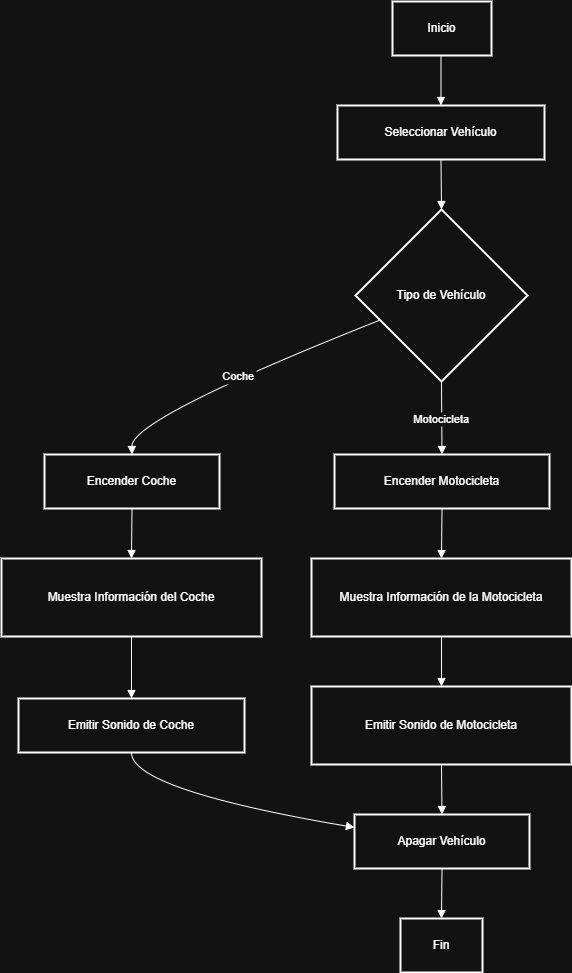

The diagram above was exported from draw.io. Its source (the exported page's mxGraphModel, read from the mxfile embedded in the PNG):
<mxGraphModel dx="2066" dy="1111" grid="1" gridSize="10" guides="1" tooltips="1" connect="1" arrows="1" fold="1" page="1" pageScale="1" pageWidth="827" pageHeight="1169" math="0" shadow="0">
  <root>
    <mxCell id="0" />
    <mxCell id="1" parent="0" />
    <mxCell id="2" value="Inicio" style="whiteSpace=wrap;strokeWidth=2;" parent="1" vertex="1">
      <mxGeometry x="399" y="8" width="99" height="54" as="geometry" />
    </mxCell>
    <mxCell id="3" value="Seleccionar Vehículo" style="whiteSpace=wrap;strokeWidth=2;" parent="1" vertex="1">
      <mxGeometry x="344" y="112" width="207" height="54" as="geometry" />
    </mxCell>
    <mxCell id="4" value="Tipo de Vehículo" style="rhombus;strokeWidth=2;whiteSpace=wrap;" parent="1" vertex="1">
      <mxGeometry x="362" y="216" width="172" height="172" as="geometry" />
    </mxCell>
    <mxCell id="5" value="Encender Coche" style="whiteSpace=wrap;strokeWidth=2;" parent="1" vertex="1">
      <mxGeometry x="51" y="461" width="175" height="54" as="geometry" />
    </mxCell>
    <mxCell id="6" value="Encender Motocicleta" style="whiteSpace=wrap;strokeWidth=2;" parent="1" vertex="1">
      <mxGeometry x="341" y="461" width="215" height="54" as="geometry" />
    </mxCell>
    <mxCell id="8" value="Muestra Información del Coche" style="whiteSpace=wrap;strokeWidth=2;" parent="1" vertex="1">
      <mxGeometry x="8" y="565" width="260" height="78" as="geometry" />
    </mxCell>
    <mxCell id="9" value="Muestra Información de la Motocicleta" style="whiteSpace=wrap;strokeWidth=2;" parent="1" vertex="1">
      <mxGeometry x="318" y="565" width="260" height="78" as="geometry" />
    </mxCell>
    <mxCell id="11" value="Emitir Sonido de Coche" style="whiteSpace=wrap;strokeWidth=2;" parent="1" vertex="1">
      <mxGeometry x="25" y="705" width="226" height="54" as="geometry" />
    </mxCell>
    <mxCell id="12" value="Emitir Sonido de Motocicleta" style="whiteSpace=wrap;strokeWidth=2;" parent="1" vertex="1">
      <mxGeometry x="318" y="693" width="260" height="78" as="geometry" />
    </mxCell>
    <mxCell id="14" value="Apagar Vehículo" style="whiteSpace=wrap;strokeWidth=2;" parent="1" vertex="1">
      <mxGeometry x="361" y="821" width="175" height="54" as="geometry" />
    </mxCell>
    <mxCell id="15" value="Fin" style="whiteSpace=wrap;strokeWidth=2;" parent="1" vertex="1">
      <mxGeometry x="407" y="925" width="82" height="54" as="geometry" />
    </mxCell>
    <mxCell id="16" value="" style="curved=1;startArrow=none;endArrow=block;exitX=0.49;exitY=1;entryX=0.5;entryY=0;" parent="1" source="2" target="3" edge="1">
      <mxGeometry relative="1" as="geometry">
        <Array as="points" />
      </mxGeometry>
    </mxCell>
    <mxCell id="17" value="" style="curved=1;startArrow=none;endArrow=block;exitX=0.5;exitY=1;entryX=0.5;entryY=0;" parent="1" source="3" target="4" edge="1">
      <mxGeometry relative="1" as="geometry">
        <Array as="points" />
      </mxGeometry>
    </mxCell>
    <mxCell id="18" value="Coche" style="curved=1;startArrow=none;endArrow=block;exitX=0;exitY=0.7;entryX=0.5;entryY=0.01;" parent="1" source="4" target="5" edge="1">
      <mxGeometry relative="1" as="geometry">
        <Array as="points">
          <mxPoint x="138" y="425" />
        </Array>
      </mxGeometry>
    </mxCell>
    <mxCell id="19" value="Motocicleta" style="curved=1;startArrow=none;endArrow=block;exitX=0.5;exitY=1;entryX=0.5;entryY=0.01;" parent="1" source="4" target="6" edge="1">
      <mxGeometry relative="1" as="geometry">
        <Array as="points" />
      </mxGeometry>
    </mxCell>
    <mxCell id="21" value="" style="curved=1;startArrow=none;endArrow=block;exitX=0.5;exitY=1.01;entryX=0.5;entryY=0;" parent="1" source="5" target="8" edge="1">
      <mxGeometry relative="1" as="geometry">
        <Array as="points" />
      </mxGeometry>
    </mxCell>
    <mxCell id="22" value="" style="curved=1;startArrow=none;endArrow=block;exitX=0.5;exitY=1.01;entryX=0.5;entryY=0;" parent="1" source="6" target="9" edge="1">
      <mxGeometry relative="1" as="geometry">
        <Array as="points" />
      </mxGeometry>
    </mxCell>
    <mxCell id="24" value="" style="curved=1;startArrow=none;endArrow=block;exitX=0.5;exitY=1;entryX=0.5;entryY=0.01;" parent="1" source="8" target="11" edge="1">
      <mxGeometry relative="1" as="geometry">
        <Array as="points" />
      </mxGeometry>
    </mxCell>
    <mxCell id="25" value="" style="curved=1;startArrow=none;endArrow=block;exitX=0.5;exitY=1;entryX=0.5;entryY=0;" parent="1" source="9" target="12" edge="1">
      <mxGeometry relative="1" as="geometry">
        <Array as="points" />
      </mxGeometry>
    </mxCell>
    <mxCell id="27" value="" style="curved=1;startArrow=none;endArrow=block;exitX=0.5;exitY=1.01;entryX=0;entryY=0.24;" parent="1" source="11" target="14" edge="1">
      <mxGeometry relative="1" as="geometry">
        <Array as="points">
          <mxPoint x="138" y="796" />
        </Array>
      </mxGeometry>
    </mxCell>
    <mxCell id="28" value="" style="curved=1;startArrow=none;endArrow=block;exitX=0.5;exitY=1;entryX=0.5;entryY=0.01;" parent="1" source="12" target="14" edge="1">
      <mxGeometry relative="1" as="geometry">
        <Array as="points" />
      </mxGeometry>
    </mxCell>
    <mxCell id="30" value="" style="curved=1;startArrow=none;endArrow=block;exitX=0.5;exitY=1.01;entryX=0.5;entryY=0.01;" parent="1" source="14" target="15" edge="1">
      <mxGeometry relative="1" as="geometry">
        <Array as="points" />
      </mxGeometry>
    </mxCell>
  </root>
</mxGraphModel>